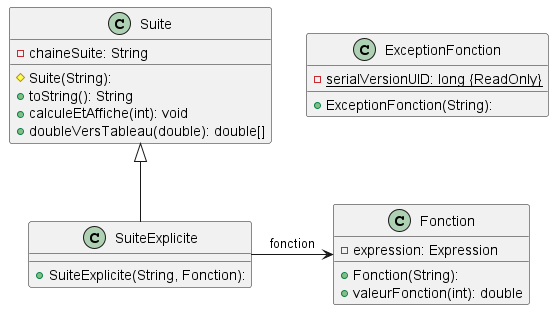

The diagram above was rendered by PlantUML. Its source (embedded in the PNG):
@startuml

class ExceptionFonction {
  - {static} serialVersionUID: long {ReadOnly}
  + ExceptionFonction(String):
}
class Fonction {
  - expression: Expression
  + Fonction(String):
  + valeurFonction(int): double
}
class Suite {
  - chaineSuite: String
  # Suite(String):
  + toString(): String
  + calculeEtAffiche(int): void
  + doubleVersTableau(double): double[]
}
class SuiteExplicite extends Suite {
  + SuiteExplicite(String, Fonction):
}

SuiteExplicite -> Fonction: fonction

@enduml